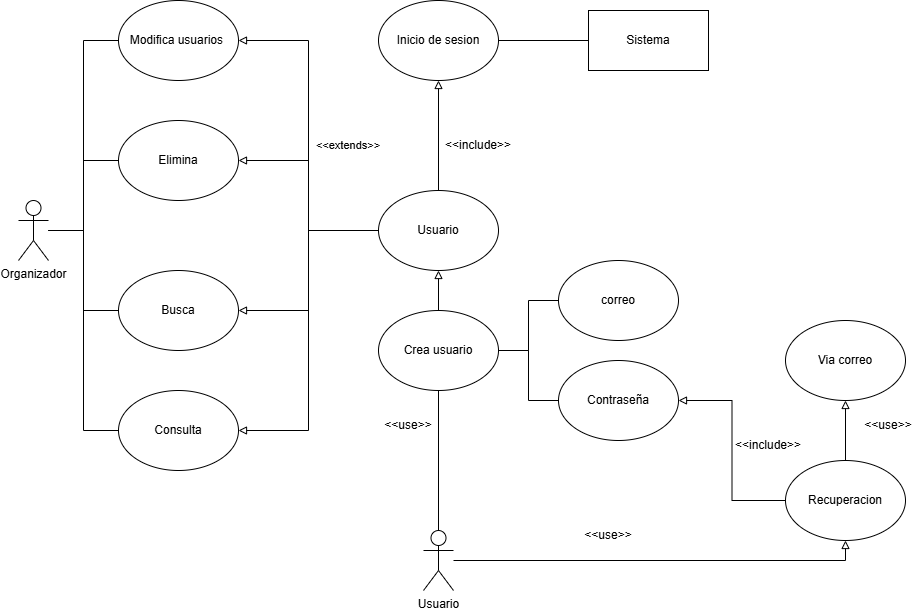

The diagram above was exported from draw.io. Its source (the exported page's mxGraphModel, read from the mxfile embedded in the PNG):
<mxGraphModel dx="1426" dy="785" grid="1" gridSize="10" guides="1" tooltips="1" connect="1" arrows="1" fold="1" page="1" pageScale="1" pageWidth="827" pageHeight="1169" math="0" shadow="0">
  <root>
    <mxCell id="0" />
    <mxCell id="1" parent="0" />
    <mxCell id="437wb1tfhxr9VoUbWw5b-26" edge="1" parent="1" source="437wb1tfhxr9VoUbWw5b-21" style="edgeStyle=orthogonalEdgeStyle;rounded=0;orthogonalLoop=1;jettySize=auto;html=1;entryX=0;entryY=0.5;entryDx=0;entryDy=0;endArrow=none;endFill=0;" target="437wb1tfhxr9VoUbWw5b-22">
      <mxGeometry relative="1" as="geometry" />
    </mxCell>
    <mxCell id="437wb1tfhxr9VoUbWw5b-27" edge="1" parent="1" source="437wb1tfhxr9VoUbWw5b-21" style="edgeStyle=orthogonalEdgeStyle;rounded=0;orthogonalLoop=1;jettySize=auto;html=1;entryX=0;entryY=0.5;entryDx=0;entryDy=0;endArrow=none;endFill=0;" target="437wb1tfhxr9VoUbWw5b-23">
      <mxGeometry relative="1" as="geometry" />
    </mxCell>
    <mxCell id="437wb1tfhxr9VoUbWw5b-28" edge="1" parent="1" source="437wb1tfhxr9VoUbWw5b-21" style="edgeStyle=orthogonalEdgeStyle;rounded=0;orthogonalLoop=1;jettySize=auto;html=1;entryX=0;entryY=0.5;entryDx=0;entryDy=0;endArrow=none;endFill=0;" target="437wb1tfhxr9VoUbWw5b-24">
      <mxGeometry relative="1" as="geometry" />
    </mxCell>
    <mxCell id="437wb1tfhxr9VoUbWw5b-29" edge="1" parent="1" source="437wb1tfhxr9VoUbWw5b-21" style="edgeStyle=orthogonalEdgeStyle;rounded=0;orthogonalLoop=1;jettySize=auto;html=1;entryX=0;entryY=0.5;entryDx=0;entryDy=0;endArrow=none;endFill=0;" target="437wb1tfhxr9VoUbWw5b-25">
      <mxGeometry relative="1" as="geometry" />
    </mxCell>
    <mxCell id="437wb1tfhxr9VoUbWw5b-21" parent="1" style="shape=umlActor;verticalLabelPosition=bottom;verticalAlign=top;html=1;outlineConnect=0;" value="Organizador" vertex="1">
      <mxGeometry height="60" width="30" x="60" y="330" as="geometry" />
    </mxCell>
    <mxCell id="437wb1tfhxr9VoUbWw5b-22" parent="1" style="ellipse;whiteSpace=wrap;html=1;" value="Modifica usuarios&amp;nbsp;" vertex="1">
      <mxGeometry height="80" width="120" x="160" y="130" as="geometry" />
    </mxCell>
    <mxCell id="437wb1tfhxr9VoUbWw5b-23" parent="1" style="ellipse;whiteSpace=wrap;html=1;" value="Elimina" vertex="1">
      <mxGeometry height="80" width="120" x="160" y="250" as="geometry" />
    </mxCell>
    <mxCell id="437wb1tfhxr9VoUbWw5b-24" parent="1" style="ellipse;whiteSpace=wrap;html=1;" value="Busca" vertex="1">
      <mxGeometry height="80" width="120" x="160" y="400" as="geometry" />
    </mxCell>
    <mxCell id="437wb1tfhxr9VoUbWw5b-25" parent="1" style="ellipse;whiteSpace=wrap;html=1;" value="Consulta" vertex="1">
      <mxGeometry height="80" width="120" x="160" y="520" as="geometry" />
    </mxCell>
    <mxCell id="437wb1tfhxr9VoUbWw5b-31" edge="1" parent="1" source="437wb1tfhxr9VoUbWw5b-30" style="edgeStyle=orthogonalEdgeStyle;rounded=0;orthogonalLoop=1;jettySize=auto;html=1;entryX=1;entryY=0.5;entryDx=0;entryDy=0;endArrow=block;endFill=0;" target="437wb1tfhxr9VoUbWw5b-23">
      <mxGeometry relative="1" as="geometry" />
    </mxCell>
    <mxCell id="437wb1tfhxr9VoUbWw5b-32" edge="1" parent="1" source="437wb1tfhxr9VoUbWw5b-30" style="edgeStyle=orthogonalEdgeStyle;rounded=0;orthogonalLoop=1;jettySize=auto;html=1;entryX=1;entryY=0.5;entryDx=0;entryDy=0;endArrow=block;endFill=0;" target="437wb1tfhxr9VoUbWw5b-24">
      <mxGeometry relative="1" as="geometry" />
    </mxCell>
    <mxCell id="437wb1tfhxr9VoUbWw5b-33" edge="1" parent="1" source="437wb1tfhxr9VoUbWw5b-30" style="edgeStyle=orthogonalEdgeStyle;rounded=0;orthogonalLoop=1;jettySize=auto;html=1;entryX=1;entryY=0.5;entryDx=0;entryDy=0;endArrow=block;endFill=0;" target="437wb1tfhxr9VoUbWw5b-22">
      <mxGeometry relative="1" as="geometry" />
    </mxCell>
    <mxCell id="437wb1tfhxr9VoUbWw5b-36" edge="1" parent="1" source="437wb1tfhxr9VoUbWw5b-30" style="edgeStyle=orthogonalEdgeStyle;rounded=0;orthogonalLoop=1;jettySize=auto;html=1;endArrow=block;endFill=0;" target="437wb1tfhxr9VoUbWw5b-34">
      <mxGeometry relative="1" as="geometry" />
    </mxCell>
    <mxCell id="437wb1tfhxr9VoUbWw5b-57" edge="1" parent="1" source="437wb1tfhxr9VoUbWw5b-30" style="edgeStyle=orthogonalEdgeStyle;rounded=0;orthogonalLoop=1;jettySize=auto;html=1;entryX=1;entryY=0.5;entryDx=0;entryDy=0;endArrow=block;endFill=0;" target="437wb1tfhxr9VoUbWw5b-25">
      <mxGeometry relative="1" as="geometry" />
    </mxCell>
    <mxCell id="437wb1tfhxr9VoUbWw5b-30" parent="1" style="ellipse;whiteSpace=wrap;html=1;" value="Usuario" vertex="1">
      <mxGeometry height="80" width="120" x="420" y="320" as="geometry" />
    </mxCell>
    <mxCell id="437wb1tfhxr9VoUbWw5b-34" parent="1" style="ellipse;whiteSpace=wrap;html=1;" value="Inicio de sesion" vertex="1">
      <mxGeometry height="80" width="120" x="420" y="130" as="geometry" />
    </mxCell>
    <mxCell id="437wb1tfhxr9VoUbWw5b-37" edge="1" parent="1" source="437wb1tfhxr9VoUbWw5b-35" style="edgeStyle=orthogonalEdgeStyle;rounded=0;orthogonalLoop=1;jettySize=auto;html=1;entryX=1;entryY=0.5;entryDx=0;entryDy=0;endArrow=none;endFill=0;" target="437wb1tfhxr9VoUbWw5b-34">
      <mxGeometry relative="1" as="geometry" />
    </mxCell>
    <mxCell id="437wb1tfhxr9VoUbWw5b-35" parent="1" style="rounded=0;whiteSpace=wrap;html=1;" value="Sistema" vertex="1">
      <mxGeometry height="60" width="120" x="630" y="140" as="geometry" />
    </mxCell>
    <mxCell id="437wb1tfhxr9VoUbWw5b-54" parent="1" style="text;html=1;whiteSpace=wrap;strokeColor=none;fillColor=none;align=center;verticalAlign=middle;rounded=0;" value="&lt;font style=&quot;font-size: 11px;&quot;&gt;&amp;lt;&amp;lt;extends&amp;gt;&amp;gt;&lt;/font&gt;" vertex="1">
      <mxGeometry height="30" width="60" x="360" y="260" as="geometry" />
    </mxCell>
    <mxCell id="437wb1tfhxr9VoUbWw5b-55" parent="1" style="text;html=1;whiteSpace=wrap;strokeColor=none;fillColor=none;align=center;verticalAlign=middle;rounded=0;" value="&amp;lt;&amp;lt;include&amp;gt;&amp;gt;" vertex="1">
      <mxGeometry height="30" width="60" x="490" y="260" as="geometry" />
    </mxCell>
    <mxCell id="437wb1tfhxr9VoUbWw5b-59" edge="1" parent="1" source="437wb1tfhxr9VoUbWw5b-58" style="edgeStyle=orthogonalEdgeStyle;rounded=0;orthogonalLoop=1;jettySize=auto;html=1;entryX=0.5;entryY=1;entryDx=0;entryDy=0;endArrow=block;endFill=0;" target="437wb1tfhxr9VoUbWw5b-30">
      <mxGeometry relative="1" as="geometry" />
    </mxCell>
    <mxCell id="437wb1tfhxr9VoUbWw5b-63" edge="1" parent="1" source="437wb1tfhxr9VoUbWw5b-58" style="edgeStyle=orthogonalEdgeStyle;rounded=0;orthogonalLoop=1;jettySize=auto;html=1;endArrow=none;endFill=0;" target="437wb1tfhxr9VoUbWw5b-64">
      <mxGeometry relative="1" as="geometry">
        <mxPoint x="630" y="480" as="targetPoint" />
      </mxGeometry>
    </mxCell>
    <mxCell id="437wb1tfhxr9VoUbWw5b-67" edge="1" parent="1" source="437wb1tfhxr9VoUbWw5b-58" style="edgeStyle=orthogonalEdgeStyle;rounded=0;orthogonalLoop=1;jettySize=auto;html=1;entryX=0;entryY=0.5;entryDx=0;entryDy=0;endArrow=none;endFill=0;" target="437wb1tfhxr9VoUbWw5b-66">
      <mxGeometry relative="1" as="geometry" />
    </mxCell>
    <mxCell id="437wb1tfhxr9VoUbWw5b-58" parent="1" style="ellipse;whiteSpace=wrap;html=1;" value="Crea usuario" vertex="1">
      <mxGeometry height="80" width="120" x="420" y="440" as="geometry" />
    </mxCell>
    <mxCell id="437wb1tfhxr9VoUbWw5b-61" edge="1" parent="1" source="437wb1tfhxr9VoUbWw5b-60" style="edgeStyle=orthogonalEdgeStyle;rounded=0;orthogonalLoop=1;jettySize=auto;html=1;entryX=0.5;entryY=1;entryDx=0;entryDy=0;endArrow=none;endFill=0;" target="437wb1tfhxr9VoUbWw5b-58">
      <mxGeometry relative="1" as="geometry" />
    </mxCell>
    <mxCell id="437wb1tfhxr9VoUbWw5b-70" edge="1" parent="1" source="437wb1tfhxr9VoUbWw5b-60" style="edgeStyle=orthogonalEdgeStyle;rounded=0;orthogonalLoop=1;jettySize=auto;html=1;entryX=0.5;entryY=1;entryDx=0;entryDy=0;endArrow=block;endFill=0;" target="437wb1tfhxr9VoUbWw5b-68">
      <mxGeometry relative="1" as="geometry" />
    </mxCell>
    <mxCell id="437wb1tfhxr9VoUbWw5b-60" parent="1" style="shape=umlActor;verticalLabelPosition=bottom;verticalAlign=top;html=1;outlineConnect=0;" value="Usuario" vertex="1">
      <mxGeometry height="60" width="30" x="465" y="660" as="geometry" />
    </mxCell>
    <mxCell id="437wb1tfhxr9VoUbWw5b-62" parent="1" style="text;html=1;whiteSpace=wrap;strokeColor=none;fillColor=none;align=center;verticalAlign=middle;rounded=0;" value="&amp;lt;&amp;lt;use&amp;gt;&amp;gt;" vertex="1">
      <mxGeometry height="30" width="60" x="420" y="540" as="geometry" />
    </mxCell>
    <mxCell id="437wb1tfhxr9VoUbWw5b-64" parent="1" style="ellipse;whiteSpace=wrap;html=1;" value="correo" vertex="1">
      <mxGeometry height="80" width="120" x="600" y="390" as="geometry" />
    </mxCell>
    <mxCell id="437wb1tfhxr9VoUbWw5b-66" parent="1" style="ellipse;whiteSpace=wrap;html=1;" value="Contraseña" vertex="1">
      <mxGeometry height="80" width="120" x="600" y="490" as="geometry" />
    </mxCell>
    <mxCell id="437wb1tfhxr9VoUbWw5b-69" edge="1" parent="1" source="437wb1tfhxr9VoUbWw5b-68" style="edgeStyle=orthogonalEdgeStyle;rounded=0;orthogonalLoop=1;jettySize=auto;html=1;entryX=1;entryY=0.5;entryDx=0;entryDy=0;endArrow=block;endFill=0;" target="437wb1tfhxr9VoUbWw5b-66">
      <mxGeometry relative="1" as="geometry" />
    </mxCell>
    <mxCell id="437wb1tfhxr9VoUbWw5b-72" edge="1" parent="1" source="437wb1tfhxr9VoUbWw5b-68" style="edgeStyle=orthogonalEdgeStyle;rounded=0;orthogonalLoop=1;jettySize=auto;html=1;endArrow=block;endFill=0;" target="437wb1tfhxr9VoUbWw5b-71">
      <mxGeometry relative="1" as="geometry" />
    </mxCell>
    <mxCell id="437wb1tfhxr9VoUbWw5b-68" parent="1" style="ellipse;whiteSpace=wrap;html=1;" value="Recuperacion" vertex="1">
      <mxGeometry height="80" width="120" x="827" y="590" as="geometry" />
    </mxCell>
    <mxCell id="437wb1tfhxr9VoUbWw5b-71" parent="1" style="ellipse;whiteSpace=wrap;html=1;" value="Via correo" vertex="1">
      <mxGeometry height="80" width="120" x="827" y="450" as="geometry" />
    </mxCell>
    <mxCell id="437wb1tfhxr9VoUbWw5b-73" parent="1" style="text;html=1;whiteSpace=wrap;strokeColor=none;fillColor=none;align=center;verticalAlign=middle;rounded=0;" value="&amp;lt;&amp;lt;use&amp;gt;&amp;gt;" vertex="1">
      <mxGeometry height="30" width="60" x="900" y="540" as="geometry" />
    </mxCell>
    <mxCell id="437wb1tfhxr9VoUbWw5b-74" parent="1" style="text;html=1;whiteSpace=wrap;strokeColor=none;fillColor=none;align=center;verticalAlign=middle;rounded=0;" value="&amp;lt;&amp;lt;include&amp;gt;&amp;gt;" vertex="1">
      <mxGeometry height="30" width="60" x="780" y="560" as="geometry" />
    </mxCell>
    <mxCell id="437wb1tfhxr9VoUbWw5b-75" parent="1" style="text;html=1;whiteSpace=wrap;strokeColor=none;fillColor=none;align=center;verticalAlign=middle;rounded=0;" value="&amp;lt;&amp;lt;use&amp;gt;&amp;gt;" vertex="1">
      <mxGeometry height="30" width="60" x="620" y="650" as="geometry" />
    </mxCell>
  </root>
</mxGraphModel>